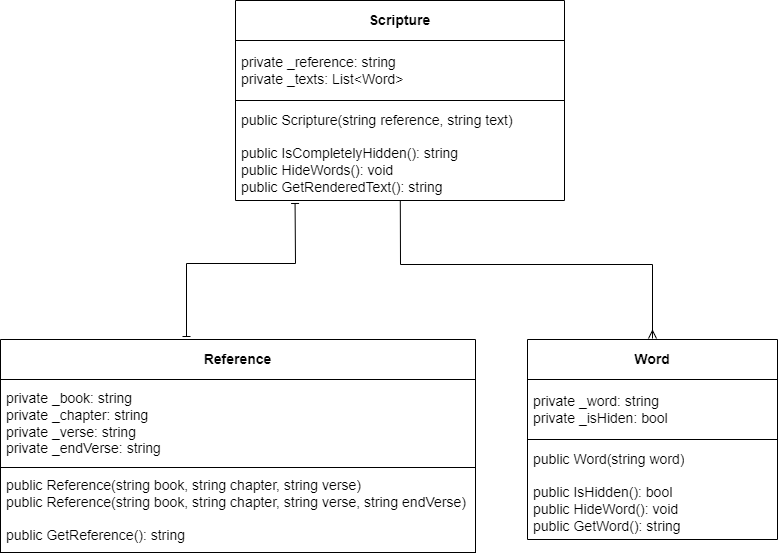

The diagram above was exported from draw.io. Its source (the exported page's mxGraphModel, read from the mxfile embedded in the PNG):
<mxGraphModel dx="746" dy="775" grid="0" gridSize="10" guides="1" tooltips="1" connect="1" arrows="1" fold="1" page="1" pageScale="1" pageWidth="1100" pageHeight="850" background="#ffffff" math="0" shadow="0">
  <root>
    <mxCell id="0" />
    <mxCell id="1" parent="0" />
    <mxCell id="22" style="html=1;fontSize=7;exitX=0.183;exitY=1.032;exitDx=0;exitDy=0;exitPerimeter=0;rounded=0;endArrow=baseDash;endFill=0;startArrow=baseDash;startFill=0;strokeColor=#000000;" parent="1" source="5" edge="1">
      <mxGeometry relative="1" as="geometry">
        <mxPoint x="213" y="375" as="targetPoint" />
        <Array as="points">
          <mxPoint x="322" y="302" />
          <mxPoint x="213" y="302" />
        </Array>
      </mxGeometry>
    </mxCell>
    <mxCell id="23" style="edgeStyle=none;rounded=0;html=1;entryX=0.5;entryY=0;entryDx=0;entryDy=0;fontSize=7;endArrow=ERmany;endFill=0;strokeColor=#000000;" parent="1" source="2" target="7" edge="1">
      <mxGeometry relative="1" as="geometry">
        <Array as="points">
          <mxPoint x="427" y="303" />
          <mxPoint x="679" y="303" />
        </Array>
      </mxGeometry>
    </mxCell>
    <mxCell id="2" value="&lt;b&gt;&lt;font style=&quot;font-size: 14px;&quot;&gt;Scripture&lt;/font&gt;&lt;/b&gt;" style="swimlane;fontStyle=0;childLayout=stackLayout;horizontal=1;startSize=40;horizontalStack=0;resizeParent=1;resizeParentMax=0;resizeLast=0;collapsible=1;marginBottom=0;whiteSpace=wrap;html=1;strokeColor=#000000;fillColor=none;fontColor=#000000;" parent="1" vertex="1">
      <mxGeometry x="262" y="39" width="329" height="200" as="geometry" />
    </mxCell>
    <mxCell id="3" value="&lt;font style=&quot;font-size: 14px;&quot;&gt;private _reference: string&lt;br&gt;private _texts: List&amp;lt;Word&amp;gt;&lt;/font&gt;" style="text;align=left;verticalAlign=middle;spacingLeft=4;spacingRight=4;overflow=hidden;points=[[0,0.5],[1,0.5]];portConstraint=eastwest;rotatable=0;whiteSpace=wrap;html=1;strokeWidth=1;perimeterSpacing=1;strokeColor=#000000;fontColor=#000000;" parent="2" vertex="1">
      <mxGeometry y="40" width="329" height="60" as="geometry" />
    </mxCell>
    <mxCell id="4" value="&lt;font style=&quot;font-size: 14px;&quot;&gt;public Scripture(string reference, string text)&lt;/font&gt;" style="text;strokeColor=none;fillColor=none;align=left;verticalAlign=middle;spacingLeft=4;spacingRight=4;overflow=hidden;points=[[0,0.5],[1,0.5]];portConstraint=eastwest;rotatable=0;whiteSpace=wrap;html=1;fontColor=#000000;" parent="2" vertex="1">
      <mxGeometry y="100" width="329" height="40" as="geometry" />
    </mxCell>
    <mxCell id="5" value="&lt;font style=&quot;font-size: 14px;&quot;&gt;public IsCompletelyHidden(): string&lt;br&gt;public HideWords(): void&lt;br&gt;public GetRenderedText(): string&lt;/font&gt;" style="text;strokeColor=none;fillColor=none;align=left;verticalAlign=middle;spacingLeft=4;spacingRight=4;overflow=hidden;points=[[0,0.5],[1,0.5]];portConstraint=eastwest;rotatable=0;whiteSpace=wrap;html=1;perimeterSpacing=1;fontColor=#000000;" parent="2" vertex="1">
      <mxGeometry y="140" width="329" height="60" as="geometry" />
    </mxCell>
    <mxCell id="7" value="&lt;b&gt;&lt;font style=&quot;font-size: 14px;&quot;&gt;Word&lt;/font&gt;&lt;/b&gt;" style="swimlane;fontStyle=0;childLayout=stackLayout;horizontal=1;startSize=40;horizontalStack=0;resizeParent=1;resizeParentMax=0;resizeLast=0;collapsible=1;marginBottom=0;whiteSpace=wrap;html=1;fillColor=none;strokeColor=#000000;perimeterSpacing=1;fontColor=#000000;" parent="1" vertex="1">
      <mxGeometry x="554" y="378" width="250" height="200" as="geometry" />
    </mxCell>
    <mxCell id="8" value="&lt;font style=&quot;font-size: 14px;&quot;&gt;private _word: string&lt;br&gt;private _isHiden: bool&lt;/font&gt;" style="text;strokeColor=#000000;fillColor=none;align=left;verticalAlign=middle;spacingLeft=4;spacingRight=4;overflow=hidden;points=[[0,0.5],[1,0.5]];portConstraint=eastwest;rotatable=0;whiteSpace=wrap;html=1;strokeWidth=1;perimeterSpacing=1;fontColor=#000000;" parent="7" vertex="1">
      <mxGeometry y="40" width="250" height="60" as="geometry" />
    </mxCell>
    <mxCell id="9" value="&lt;font style=&quot;font-size: 14px;&quot;&gt;public Word(string word)&lt;/font&gt;" style="text;strokeColor=none;fillColor=none;align=left;verticalAlign=middle;spacingLeft=4;spacingRight=4;overflow=hidden;points=[[0,0.5],[1,0.5]];portConstraint=eastwest;rotatable=0;whiteSpace=wrap;html=1;fontColor=#000000;" parent="7" vertex="1">
      <mxGeometry y="100" width="250" height="40" as="geometry" />
    </mxCell>
    <mxCell id="10" value="&lt;font style=&quot;font-size: 14px;&quot;&gt;public IsHidden(): bool&lt;br&gt;public HideWord(): void&lt;br&gt;public GetWord(): string&lt;/font&gt;" style="text;strokeColor=none;fillColor=none;align=left;verticalAlign=middle;spacingLeft=4;spacingRight=4;overflow=hidden;points=[[0,0.5],[1,0.5]];portConstraint=eastwest;rotatable=0;whiteSpace=wrap;html=1;perimeterSpacing=1;fontColor=#000000;" parent="7" vertex="1">
      <mxGeometry y="140" width="250" height="60" as="geometry" />
    </mxCell>
    <mxCell id="11" value="&lt;b&gt;&lt;font style=&quot;font-size: 14px;&quot;&gt;Reference&lt;/font&gt;&lt;/b&gt;" style="swimlane;fontStyle=0;childLayout=stackLayout;horizontal=1;startSize=40;horizontalStack=0;resizeParent=1;resizeParentMax=0;resizeLast=0;collapsible=1;marginBottom=0;whiteSpace=wrap;html=1;rounded=0;shadow=0;glass=0;fillStyle=auto;fillColor=none;strokeColor=#000000;strokeWidth=1;fontColor=#000000;" parent="1" vertex="1">
      <mxGeometry x="27" y="378" width="475" height="213" as="geometry" />
    </mxCell>
    <mxCell id="12" value="&lt;font style=&quot;font-size: 14px;&quot;&gt;private _book: string&lt;br&gt;private _chapter: string&lt;br&gt;private _verse: string&lt;br&gt;private _endVerse: string&lt;/font&gt;" style="text;strokeColor=#000000;fillColor=none;align=left;verticalAlign=middle;spacingLeft=4;spacingRight=4;overflow=hidden;points=[[0,0.5],[1,0.5]];portConstraint=eastwest;rotatable=0;whiteSpace=wrap;html=1;strokeWidth=1;perimeterSpacing=1;fontColor=#000000;" parent="11" vertex="1">
      <mxGeometry y="40" width="475" height="88" as="geometry" />
    </mxCell>
    <mxCell id="13" value="&lt;font style=&quot;font-size: 14px;&quot;&gt;public Reference(string book, string chapter, string verse)&lt;br&gt;public Reference(string book, string chapter, string verse, string endVerse)&lt;br&gt;&lt;br&gt;public GetReference(): string&lt;/font&gt;" style="text;strokeColor=#000000;fillColor=none;align=left;verticalAlign=middle;spacingLeft=4;spacingRight=4;overflow=hidden;points=[[0,0.5],[1,0.5]];portConstraint=eastwest;rotatable=0;whiteSpace=wrap;html=1;fontColor=#000000;" parent="11" vertex="1">
      <mxGeometry y="128" width="475" height="85" as="geometry" />
    </mxCell>
  </root>
</mxGraphModel>